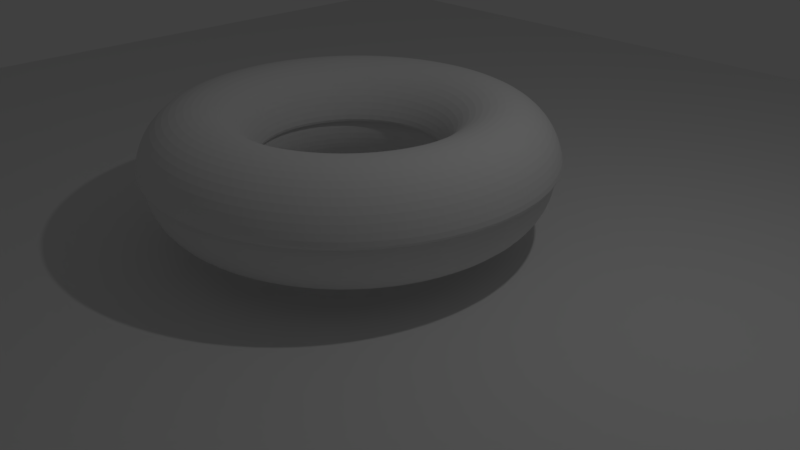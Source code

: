 # Source: Donut_and_Cupv1.blend  (saved by Blender 2.79.0; exported with 4.5.12 LTS)
import bpy
from mathutils import Matrix  # noqa: F401  (used for matrix-valued properties, if any)

bpy.ops.wm.read_factory_settings(use_empty=True)
scene = bpy.context.scene
scene.name = 'Scene'

# ---- collections
col_collection_1 = bpy.data.collections.new('Collection 1'); scene.collection.children.link(col_collection_1)

# ---- world
world_world = bpy.data.worlds.new('World'); scene.world = world_world
world_world.color = (0.05088, 0.05088, 0.05088)
world_world.use_sun_shadow = False
world_world.sun_shadow_jitter_overblur = 0.0
world_world.cycles.sampling_method = 'MANUAL'

# ---- cameras
cam_camera = bpy.data.cameras.new('Camera')
cam_camera.clip_end = 100.0
cam_camera.lens = 35.0
cam_camera.sensor_width = 32.0
cam_camera.sensor_height = 18.0
cam_camera.ortho_scale = 7.314
cam_camera.dof.focus_distance = 0.0

# ---- lights
light_lamp = bpy.data.lights.new('Lamp', 'POINT')
light_lamp.transmission_factor = 0.0
light_lamp.cutoff_distance = 30.0
light_lamp.energy = 100.0
light_lamp.shadow_buffer_clip_start = 1.001
light_lamp.shadow_soft_size = 0.1
light_lamp.shadow_maximum_resolution = 0.006
light_lamp.use_absolute_resolution = True

# ---- meshes
me_plane = bpy.data.meshes.new('Plane')
me_plane.from_pydata([(-1.0, -1.0, 0.0), (1.0, -1.0, 0.0), (-1.0, 1.0, 0.0), (1.0, 1.0, 0.0)], [], [(0, 1, 3, 2)])
me_plane.use_remesh_preserve_volume = False
me_plane.use_remesh_preserve_attributes = False
me_plane.use_mirror_vertex_groups = False
me_plane.update()
me_torus_002 = bpy.data.meshes.new('Torus.002')
me_torus_002.from_pydata([(2.48, 0.0, 0.08448), (2.392, 0.0, 0.412), (2.152, 0.0, 0.6517), (1.825, 0.0, 0.7395), (1.497, 0.0, 0.6517), (1.258, 0.0, 0.412), (1.17, 0.0, 0.08448), (2.459, 0.3237, 0.08448), (2.372, 0.3123, 0.412), (2.134, 0.281, 0.6517), (1.809, 0.2382, 0.7395), (1.485, 0.1955, 0.6517), (1.247, 0.1642, 0.412), (1.16, 0.1527, 0.08448), (2.395, 0.6419, 0.08448), (2.311, 0.6192, 0.412), (2.079, 0.5571, 0.6517), (1.763, 0.4723, 0.7395), (1.446, 0.3876, 0.6517), (1.215, 0.3255, 0.412), (1.13, 0.3028, 0.08448), (2.291, 0.9491, 0.08448), (2.21, 0.9155, 0.412), (1.989, 0.8237, 0.6517), (1.686, 0.6984, 0.7395), (1.384, 0.5731, 0.6517), (1.162, 0.4813, 0.412), (1.081, 0.4477, 0.08448), (2.148, 1.24, 0.08448), (2.072, 1.196, 0.412), (1.864, 1.076, 0.6517), (1.58, 0.9125, 0.7395), (1.297, 0.7488, 0.6517), (1.089, 0.6289, 0.412), (1.013, 0.585, 0.08448), (1.968, 1.51, 0.08448), (1.898, 1.456, 0.412), (1.708, 1.31, 0.6517), (1.448, 1.111, 0.7395), (1.188, 0.9116, 0.6517), (0.9978, 0.7657, 0.412), (0.9282, 0.7123, 0.08448), (1.754, 1.754, 0.08448), (1.692, 1.692, 0.412), (1.522, 1.522, 0.6517), (1.29, 1.29, 0.7395), (1.059, 1.059, 0.6517), (0.8894, 0.8894, 0.412), (0.8273, 0.8273, 0.08448), (1.51, 1.968, 0.08448), (1.456, 1.898, 0.412), (1.31, 1.708, 0.6517), (1.111, 1.448, 0.7395), (0.9116, 1.188, 0.6517), (0.7657, 0.9978, 0.412), (0.7123, 0.9282, 0.08448), (1.24, 2.148, 0.08448), (1.196, 2.072, 0.412), (1.076, 1.864, 0.6517), (0.9125, 1.58, 0.7395), (0.7487, 1.297, 0.6517), (0.6289, 1.089, 0.412), (0.585, 1.013, 0.08448), (0.9491, 2.291, 0.08448), (0.9155, 2.21, 0.412), (0.8237, 1.989, 0.6517), (0.6984, 1.686, 0.7395), (0.5731, 1.384, 0.6517), (0.4813, 1.162, 0.412), (0.4477, 1.081, 0.08448), (0.6419, 2.395, 0.08448), (0.6192, 2.311, 0.412), (0.5571, 2.079, 0.6517), (0.4723, 1.763, 0.7395), (0.3876, 1.446, 0.6517), (0.3255, 1.215, 0.412), (0.3028, 1.13, 0.08448), (0.3237, 2.459, 0.08448), (0.3123, 2.372, 0.412), (0.281, 2.134, 0.6517), (0.2382, 1.809, 0.7395), (0.1955, 1.485, 0.6517), (0.1642, 1.247, 0.412), (0.1527, 1.16, 0.08448), (1.872e-07, 2.48, 0.08448), (1.806e-07, 2.392, 0.412), (1.625e-07, 2.152, 0.6517), (1.378e-07, 1.825, 0.7395), (1.131e-07, 1.497, 0.6517), (9.496e-08, 1.258, 0.412), (8.833e-08, 1.17, 0.08448), (-0.3237, 2.459, 0.08448), (-0.3123, 2.372, 0.412), (-0.281, 2.134, 0.6517), (-0.2382, 1.809, 0.7395), (-0.1955, 1.485, 0.6517), (-0.1642, 1.247, 0.412), (-0.1527, 1.16, 0.08448), (-0.6419, 2.395, 0.08448), (-0.6192, 2.311, 0.412), (-0.5571, 2.079, 0.6517), (-0.4723, 1.763, 0.7395), (-0.3876, 1.446, 0.6517), (-0.3255, 1.215, 0.412), (-0.3028, 1.13, 0.08448), (-0.9491, 2.291, 0.08448), (-0.9155, 2.21, 0.412), (-0.8237, 1.989, 0.6517), (-0.6984, 1.686, 0.7395), (-0.5731, 1.384, 0.6517), (-0.4813, 1.162, 0.412), (-0.4477, 1.081, 0.08448), (-1.24, 2.148, 0.08448), (-1.196, 2.072, 0.412), (-1.076, 1.864, 0.6517), (-0.9125, 1.58, 0.7395), (-0.7487, 1.297, 0.6517), (-0.6289, 1.089, 0.412), (-0.585, 1.013, 0.08448), (-1.51, 1.968, 0.08448), (-1.456, 1.898, 0.412), (-1.31, 1.708, 0.6517), (-1.111, 1.448, 0.7395), (-0.9116, 1.188, 0.6517), (-0.7657, 0.9978, 0.412), (-0.7123, 0.9282, 0.08448), (-1.754, 1.754, 0.08448), (-1.692, 1.692, 0.412), (-1.522, 1.522, 0.6517), (-1.29, 1.29, 0.7395), (-1.059, 1.059, 0.6517), (-0.8894, 0.8894, 0.412), (-0.8273, 0.8273, 0.08448), (-1.968, 1.51, 0.08448), (-1.898, 1.456, 0.412), (-1.708, 1.31, 0.6517), (-1.448, 1.111, 0.7395), (-1.188, 0.9116, 0.6517), (-0.9978, 0.7657, 0.412), (-0.9282, 0.7123, 0.08448), (-2.148, 1.24, 0.08448), (-2.072, 1.196, 0.412), (-1.864, 1.076, 0.6517), (-1.58, 0.9125, 0.7395), (-1.297, 0.7488, 0.6517), (-1.089, 0.6289, 0.412), (-1.013, 0.585, 0.08448), (-2.291, 0.9491, 0.08448), (-2.21, 0.9155, 0.412), (-1.989, 0.8237, 0.6517), (-1.686, 0.6984, 0.7395), (-1.384, 0.5731, 0.6517), (-1.162, 0.4813, 0.412), (-1.081, 0.4477, 0.08448), (-2.395, 0.6419, 0.08448), (-2.311, 0.6192, 0.412), (-2.079, 0.5571, 0.6517), (-1.763, 0.4723, 0.7395), (-1.446, 0.3876, 0.6517), (-1.215, 0.3255, 0.412), (-1.13, 0.3028, 0.08448), (-2.459, 0.3237, 0.08448), (-2.372, 0.3123, 0.412), (-2.134, 0.281, 0.6517), (-1.809, 0.2382, 0.7395), (-1.485, 0.1955, 0.6517), (-1.247, 0.1642, 0.412), (-1.16, 0.1527, 0.08448), (-2.48, 2.168e-07, 0.08448), (-2.392, 2.091e-07, 0.412), (-2.152, 1.882e-07, 0.6517), (-1.825, 1.595e-07, 0.7395), (-1.497, 1.309e-07, 0.6517), (-1.258, 1.1e-07, 0.412), (-1.17, 1.023e-07, 0.08448), (-2.459, -0.3237, 0.08448), (-2.372, -0.3123, 0.412), (-2.134, -0.281, 0.6517), (-1.809, -0.2382, 0.7395), (-1.485, -0.1955, 0.6517), (-1.247, -0.1642, 0.412), (-1.16, -0.1527, 0.08448), (-2.395, -0.6419, 0.08448), (-2.311, -0.6192, 0.412), (-2.079, -0.5571, 0.6517), (-1.763, -0.4723, 0.7395), (-1.446, -0.3876, 0.6517), (-1.215, -0.3255, 0.412), (-1.13, -0.3028, 0.08448), (-2.291, -0.9491, 0.08448), (-2.21, -0.9155, 0.412), (-1.989, -0.8237, 0.6517), (-1.686, -0.6984, 0.7395), (-1.384, -0.5731, 0.6517), (-1.162, -0.4813, 0.412), (-1.081, -0.4477, 0.08448), (-2.148, -1.24, 0.08448), (-2.072, -1.196, 0.412), (-1.864, -1.076, 0.6517), (-1.58, -0.9125, 0.7395), (-1.297, -0.7487, 0.6517), (-1.089, -0.6289, 0.412), (-1.013, -0.585, 0.08448), (-1.968, -1.51, 0.08448), (-1.898, -1.456, 0.412), (-1.708, -1.31, 0.6517), (-1.448, -1.111, 0.7395), (-1.188, -0.9116, 0.6517), (-0.9978, -0.7657, 0.412), (-0.9282, -0.7123, 0.08448), (-1.754, -1.754, 0.08448), (-1.692, -1.692, 0.412), (-1.522, -1.522, 0.6517), (-1.29, -1.29, 0.7395), (-1.059, -1.059, 0.6517), (-0.8894, -0.8894, 0.412), (-0.8273, -0.8273, 0.08448), (-1.51, -1.968, 0.08448), (-1.456, -1.898, 0.412), (-1.31, -1.708, 0.6517), (-1.111, -1.448, 0.7395), (-0.9116, -1.188, 0.6517), (-0.7657, -0.9978, 0.412), (-0.7123, -0.9282, 0.08448), (-1.24, -2.148, 0.08448), (-1.196, -2.072, 0.412), (-1.076, -1.864, 0.6517), (-0.9125, -1.58, 0.7395), (-0.7487, -1.297, 0.6517), (-0.6289, -1.089, 0.412), (-0.585, -1.013, 0.08448), (-0.9491, -2.291, 0.08448), (-0.9155, -2.21, 0.412), (-0.8237, -1.989, 0.6517), (-0.6984, -1.686, 0.7395), (-0.5731, -1.384, 0.6517), (-0.4813, -1.162, 0.412), (-0.4477, -1.081, 0.08448), (-0.6419, -2.395, 0.08448), (-0.6192, -2.311, 0.412), (-0.5571, -2.079, 0.6517), (-0.4723, -1.763, 0.7395), (-0.3876, -1.446, 0.6517), (-0.3255, -1.215, 0.412), (-0.3028, -1.13, 0.08448), (-0.3237, -2.459, 0.08448), (-0.3123, -2.372, 0.412), (-0.281, -2.134, 0.6517), (-0.2382, -1.809, 0.7395), (-0.1955, -1.485, 0.6517), (-0.1642, -1.247, 0.412), (-0.1527, -1.16, 0.08448), (1.872e-07, -2.48, 0.08448), (1.806e-07, -2.392, 0.412), (1.625e-07, -2.152, 0.6517), (1.378e-07, -1.825, 0.7395), (1.131e-07, -1.497, 0.6517), (9.496e-08, -1.258, 0.412), (8.833e-08, -1.17, 0.08448), (0.3237, -2.459, 0.08448), (0.3123, -2.372, 0.412), (0.281, -2.134, 0.6517), (0.2382, -1.809, 0.7395), (0.1955, -1.485, 0.6517), (0.1642, -1.247, 0.412), (0.1527, -1.16, 0.08448), (0.6419, -2.395, 0.08448), (0.6192, -2.311, 0.412), (0.5571, -2.079, 0.6517), (0.4723, -1.763, 0.7395), (0.3876, -1.446, 0.6517), (0.3255, -1.215, 0.412), (0.3028, -1.13, 0.08448), (0.9491, -2.291, 0.08448), (0.9155, -2.21, 0.412), (0.8237, -1.989, 0.6517), (0.6984, -1.686, 0.7395), (0.5731, -1.384, 0.6517), (0.4813, -1.162, 0.412), (0.4477, -1.081, 0.08448), (1.24, -2.148, 0.08448), (1.196, -2.072, 0.412), (1.076, -1.864, 0.6517), (0.9125, -1.58, 0.7395), (0.7487, -1.297, 0.6517), (0.6289, -1.089, 0.412), (0.585, -1.013, 0.08448), (1.51, -1.968, 0.08448), (1.456, -1.898, 0.412), (1.31, -1.708, 0.6517), (1.111, -1.448, 0.7395), (0.9116, -1.188, 0.6517), (0.7657, -0.9978, 0.412), (0.7123, -0.9282, 0.08448), (1.754, -1.754, 0.08448), (1.692, -1.692, 0.412), (1.522, -1.522, 0.6517), (1.29, -1.29, 0.7395), (1.059, -1.059, 0.6517), (0.8894, -0.8894, 0.412), (0.8273, -0.8273, 0.08448), (1.968, -1.51, 0.08448), (1.898, -1.456, 0.412), (1.708, -1.31, 0.6517), (1.448, -1.111, 0.7395), (1.188, -0.9116, 0.6517), (0.9978, -0.7657, 0.412), (0.9282, -0.7123, 0.08448), (2.148, -1.24, 0.08448), (2.072, -1.196, 0.412), (1.864, -1.076, 0.6517), (1.58, -0.9125, 0.7395), (1.297, -0.7488, 0.6517), (1.089, -0.6289, 0.412), (1.013, -0.585, 0.08448), (2.291, -0.9491, 0.08448), (2.21, -0.9155, 0.412), (1.989, -0.8237, 0.6517), (1.686, -0.6984, 0.7395), (1.384, -0.5731, 0.6517), (1.162, -0.4813, 0.412), (1.081, -0.4477, 0.08448), (2.395, -0.6419, 0.08448), (2.311, -0.6192, 0.412), (2.079, -0.5571, 0.6517), (1.763, -0.4723, 0.7395), (1.446, -0.3876, 0.6517), (1.215, -0.3255, 0.412), (1.13, -0.3028, 0.08448), (2.459, -0.3237, 0.08448), (2.372, -0.3123, 0.412), (2.134, -0.281, 0.6517), (1.809, -0.2382, 0.7395), (1.485, -0.1955, 0.6517), (1.247, -0.1642, 0.412), (1.16, -0.1527, 0.08448)], [], [(0, 7, 8, 1), (1, 8, 9, 2), (2, 9, 10, 3), (3, 10, 11, 4), (4, 11, 12, 5), (5, 12, 13, 6), (7, 14, 15, 8), (8, 15, 16, 9), (9, 16, 17, 10), (10, 17, 18, 11), (11, 18, 19, 12), (12, 19, 20, 13), (14, 21, 22, 15), (15, 22, 23, 16), (16, 23, 24, 17), (17, 24, 25, 18), (18, 25, 26, 19), (19, 26, 27, 20), (21, 28, 29, 22), (22, 29, 30, 23), (23, 30, 31, 24), (24, 31, 32, 25), (25, 32, 33, 26), (26, 33, 34, 27), (28, 35, 36, 29), (29, 36, 37, 30), (30, 37, 38, 31), (31, 38, 39, 32), (32, 39, 40, 33), (33, 40, 41, 34), (35, 42, 43, 36), (36, 43, 44, 37), (37, 44, 45, 38), (38, 45, 46, 39), (39, 46, 47, 40), (40, 47, 48, 41), (42, 49, 50, 43), (43, 50, 51, 44), (44, 51, 52, 45), (45, 52, 53, 46), (46, 53, 54, 47), (47, 54, 55, 48), (49, 56, 57, 50), (50, 57, 58, 51), (51, 58, 59, 52), (52, 59, 60, 53), (53, 60, 61, 54), (54, 61, 62, 55), (56, 63, 64, 57), (57, 64, 65, 58), (58, 65, 66, 59), (59, 66, 67, 60), (60, 67, 68, 61), (61, 68, 69, 62), (63, 70, 71, 64), (64, 71, 72, 65), (65, 72, 73, 66), (66, 73, 74, 67), (67, 74, 75, 68), (68, 75, 76, 69), (70, 77, 78, 71), (71, 78, 79, 72), (72, 79, 80, 73), (73, 80, 81, 74), (74, 81, 82, 75), (75, 82, 83, 76), (77, 84, 85, 78), (78, 85, 86, 79), (79, 86, 87, 80), (80, 87, 88, 81), (81, 88, 89, 82), (82, 89, 90, 83), (84, 91, 92, 85), (85, 92, 93, 86), (86, 93, 94, 87), (87, 94, 95, 88), (88, 95, 96, 89), (89, 96, 97, 90), (91, 98, 99, 92), (92, 99, 100, 93), (93, 100, 101, 94), (94, 101, 102, 95), (95, 102, 103, 96), (96, 103, 104, 97), (98, 105, 106, 99), (99, 106, 107, 100), (100, 107, 108, 101), (101, 108, 109, 102), (102, 109, 110, 103), (103, 110, 111, 104), (105, 112, 113, 106), (106, 113, 114, 107), (107, 114, 115, 108), (108, 115, 116, 109), (109, 116, 117, 110), (110, 117, 118, 111), (112, 119, 120, 113), (113, 120, 121, 114), (114, 121, 122, 115), (115, 122, 123, 116), (116, 123, 124, 117), (117, 124, 125, 118), (119, 126, 127, 120), (120, 127, 128, 121), (121, 128, 129, 122), (122, 129, 130, 123), (123, 130, 131, 124), (124, 131, 132, 125), (126, 133, 134, 127), (127, 134, 135, 128), (128, 135, 136, 129), (129, 136, 137, 130), (130, 137, 138, 131), (131, 138, 139, 132), (133, 140, 141, 134), (134, 141, 142, 135), (135, 142, 143, 136), (136, 143, 144, 137), (137, 144, 145, 138), (138, 145, 146, 139), (140, 147, 148, 141), (141, 148, 149, 142), (142, 149, 150, 143), (143, 150, 151, 144), (144, 151, 152, 145), (145, 152, 153, 146), (147, 154, 155, 148), (148, 155, 156, 149), (149, 156, 157, 150), (150, 157, 158, 151), (151, 158, 159, 152), (152, 159, 160, 153), (154, 161, 162, 155), (155, 162, 163, 156), (156, 163, 164, 157), (157, 164, 165, 158), (158, 165, 166, 159), (159, 166, 167, 160), (161, 168, 169, 162), (162, 169, 170, 163), (163, 170, 171, 164), (164, 171, 172, 165), (165, 172, 173, 166), (166, 173, 174, 167), (168, 175, 176, 169), (169, 176, 177, 170), (170, 177, 178, 171), (171, 178, 179, 172), (172, 179, 180, 173), (173, 180, 181, 174), (175, 182, 183, 176), (176, 183, 184, 177), (177, 184, 185, 178), (178, 185, 186, 179), (179, 186, 187, 180), (180, 187, 188, 181), (182, 189, 190, 183), (183, 190, 191, 184), (184, 191, 192, 185), (185, 192, 193, 186), (186, 193, 194, 187), (187, 194, 195, 188), (189, 196, 197, 190), (190, 197, 198, 191), (191, 198, 199, 192), (192, 199, 200, 193), (193, 200, 201, 194), (194, 201, 202, 195), (196, 203, 204, 197), (197, 204, 205, 198), (198, 205, 206, 199), (199, 206, 207, 200), (200, 207, 208, 201), (201, 208, 209, 202), (203, 210, 211, 204), (204, 211, 212, 205), (205, 212, 213, 206), (206, 213, 214, 207), (207, 214, 215, 208), (208, 215, 216, 209), (210, 217, 218, 211), (211, 218, 219, 212), (212, 219, 220, 213), (213, 220, 221, 214), (214, 221, 222, 215), (215, 222, 223, 216), (217, 224, 225, 218), (218, 225, 226, 219), (219, 226, 227, 220), (220, 227, 228, 221), (221, 228, 229, 222), (222, 229, 230, 223), (224, 231, 232, 225), (225, 232, 233, 226), (226, 233, 234, 227), (227, 234, 235, 228), (228, 235, 236, 229), (229, 236, 237, 230), (231, 238, 239, 232), (232, 239, 240, 233), (233, 240, 241, 234), (234, 241, 242, 235), (235, 242, 243, 236), (236, 243, 244, 237), (238, 245, 246, 239), (239, 246, 247, 240), (240, 247, 248, 241), (241, 248, 249, 242), (242, 249, 250, 243), (243, 250, 251, 244), (245, 252, 253, 246), (246, 253, 254, 247), (247, 254, 255, 248), (248, 255, 256, 249), (249, 256, 257, 250), (250, 257, 258, 251), (252, 259, 260, 253), (253, 260, 261, 254), (254, 261, 262, 255), (255, 262, 263, 256), (256, 263, 264, 257), (257, 264, 265, 258), (259, 266, 267, 260), (260, 267, 268, 261), (261, 268, 269, 262), (262, 269, 270, 263), (263, 270, 271, 264), (264, 271, 272, 265), (266, 273, 274, 267), (267, 274, 275, 268), (268, 275, 276, 269), (269, 276, 277, 270), (270, 277, 278, 271), (271, 278, 279, 272), (273, 280, 281, 274), (274, 281, 282, 275), (275, 282, 283, 276), (276, 283, 284, 277), (277, 284, 285, 278), (278, 285, 286, 279), (280, 287, 288, 281), (281, 288, 289, 282), (282, 289, 290, 283), (283, 290, 291, 284), (284, 291, 292, 285), (285, 292, 293, 286), (287, 294, 295, 288), (288, 295, 296, 289), (289, 296, 297, 290), (290, 297, 298, 291), (291, 298, 299, 292), (292, 299, 300, 293), (294, 301, 302, 295), (295, 302, 303, 296), (296, 303, 304, 297), (297, 304, 305, 298), (298, 305, 306, 299), (299, 306, 307, 300), (301, 308, 309, 302), (302, 309, 310, 303), (303, 310, 311, 304), (304, 311, 312, 305), (305, 312, 313, 306), (306, 313, 314, 307), (308, 315, 316, 309), (309, 316, 317, 310), (310, 317, 318, 311), (311, 318, 319, 312), (312, 319, 320, 313), (313, 320, 321, 314), (315, 322, 323, 316), (316, 323, 324, 317), (317, 324, 325, 318), (318, 325, 326, 319), (319, 326, 327, 320), (320, 327, 328, 321), (322, 329, 330, 323), (323, 330, 331, 324), (324, 331, 332, 325), (325, 332, 333, 326), (326, 333, 334, 327), (327, 334, 335, 328), (329, 0, 1, 330), (330, 1, 2, 331), (331, 2, 3, 332), (332, 3, 4, 333), (333, 4, 5, 334), (334, 5, 6, 335)])
me_torus_002.use_remesh_preserve_volume = False
me_torus_002.use_remesh_preserve_attributes = False
me_torus_002.use_mirror_vertex_groups = False
me_torus_002.update()
me_torus = bpy.data.meshes.new('Torus')
me_torus.from_pydata([(2.48, 0.0, 0.0), (2.392, 0.0, 0.3275), (2.152, 0.0, 0.5672), (1.825, 0.0, 0.655), (1.497, 0.0, 0.5672), (1.258, 0.0, 0.3275), (1.17, 0.0, 8.021e-17), (1.258, 0.0, -0.3275), (1.497, 0.0, -0.5672), (1.825, 0.0, -0.655), (2.152, 0.0, -0.5672), (2.392, 0.0, -0.3275), (2.459, 0.3237, 0.0), (2.372, 0.3123, 0.3275), (2.134, 0.281, 0.5672), (1.809, 0.2382, 0.655), (1.485, 0.1955, 0.5672), (1.247, 0.1642, 0.3275), (1.16, 0.1527, 8.021e-17), (1.247, 0.1642, -0.3275), (1.485, 0.1955, -0.5672), (1.809, 0.2382, -0.655), (2.134, 0.281, -0.5672), (2.372, 0.3123, -0.3275), (2.395, 0.6419, 0.0), (2.311, 0.6192, 0.3275), (2.079, 0.5571, 0.5672), (1.763, 0.4723, 0.655), (1.446, 0.3876, 0.5672), (1.215, 0.3255, 0.3275), (1.13, 0.3028, 8.021e-17), (1.215, 0.3255, -0.3275), (1.446, 0.3876, -0.5672), (1.763, 0.4723, -0.655), (2.079, 0.5571, -0.5672), (2.311, 0.6192, -0.3275), (2.291, 0.9491, 0.0), (2.21, 0.9155, 0.3275), (1.989, 0.8237, 0.5672), (1.686, 0.6984, 0.655), (1.384, 0.5731, 0.5672), (1.162, 0.4813, 0.3275), (1.081, 0.4477, 8.021e-17), (1.162, 0.4813, -0.3275), (1.384, 0.5731, -0.5672), (1.686, 0.6984, -0.655), (1.989, 0.8237, -0.5672), (2.21, 0.9155, -0.3275), (2.148, 1.24, 0.0), (2.072, 1.196, 0.3275), (1.864, 1.076, 0.5672), (1.58, 0.9125, 0.655), (1.297, 0.7488, 0.5672), (1.089, 0.6289, 0.3275), (1.013, 0.585, 8.021e-17), (1.089, 0.6289, -0.3275), (1.297, 0.7488, -0.5672), (1.58, 0.9125, -0.655), (1.864, 1.076, -0.5672), (2.072, 1.196, -0.3275), (1.968, 1.51, 0.0), (1.898, 1.456, 0.3275), (1.708, 1.31, 0.5672), (1.448, 1.111, 0.655), (1.188, 0.9116, 0.5672), (0.9978, 0.7657, 0.3275), (0.9282, 0.7123, 8.021e-17), (0.9978, 0.7657, -0.3275), (1.188, 0.9116, -0.5672), (1.448, 1.111, -0.655), (1.708, 1.31, -0.5672), (1.898, 1.456, -0.3275), (1.754, 1.754, 0.0), (1.692, 1.692, 0.3275), (1.522, 1.522, 0.5672), (1.29, 1.29, 0.655), (1.059, 1.059, 0.5672), (0.8894, 0.8894, 0.3275), (0.8273, 0.8273, 8.021e-17), (0.8894, 0.8894, -0.3275), (1.059, 1.059, -0.5672), (1.29, 1.29, -0.655), (1.522, 1.522, -0.5672), (1.692, 1.692, -0.3275), (1.51, 1.968, 0.0), (1.456, 1.898, 0.3275), (1.31, 1.708, 0.5672), (1.111, 1.448, 0.655), (0.9116, 1.188, 0.5672), (0.7657, 0.9978, 0.3275), (0.7123, 0.9282, 8.021e-17), (0.7657, 0.9978, -0.3275), (0.9116, 1.188, -0.5672), (1.111, 1.448, -0.655), (1.31, 1.708, -0.5672), (1.456, 1.898, -0.3275), (1.24, 2.148, 0.0), (1.196, 2.072, 0.3275), (1.076, 1.864, 0.5672), (0.9125, 1.58, 0.655), (0.7487, 1.297, 0.5672), (0.6289, 1.089, 0.3275), (0.585, 1.013, 8.021e-17), (0.6289, 1.089, -0.3275), (0.7487, 1.297, -0.5672), (0.9125, 1.58, -0.655), (1.076, 1.864, -0.5672), (1.196, 2.072, -0.3275), (0.9491, 2.291, 0.0), (0.9155, 2.21, 0.3275), (0.8237, 1.989, 0.5672), (0.6984, 1.686, 0.655), (0.5731, 1.384, 0.5672), (0.4813, 1.162, 0.3275), (0.4477, 1.081, 8.021e-17), (0.4813, 1.162, -0.3275), (0.5731, 1.384, -0.5672), (0.6984, 1.686, -0.655), (0.8237, 1.989, -0.5672), (0.9155, 2.21, -0.3275), (0.6419, 2.395, 0.0), (0.6192, 2.311, 0.3275), (0.5571, 2.079, 0.5672), (0.4723, 1.763, 0.655), (0.3876, 1.446, 0.5672), (0.3255, 1.215, 0.3275), (0.3028, 1.13, 8.021e-17), (0.3255, 1.215, -0.3275), (0.3876, 1.446, -0.5672), (0.4723, 1.763, -0.655), (0.5571, 2.079, -0.5672), (0.6192, 2.311, -0.3275), (0.3237, 2.459, 0.0), (0.3123, 2.372, 0.3275), (0.281, 2.134, 0.5672), (0.2382, 1.809, 0.655), (0.1955, 1.485, 0.5672), (0.1642, 1.247, 0.3275), (0.1527, 1.16, 8.021e-17), (0.1642, 1.247, -0.3275), (0.1955, 1.485, -0.5672), (0.2382, 1.809, -0.655), (0.281, 2.134, -0.5672), (0.3123, 2.372, -0.3275), (1.872e-07, 2.48, 0.0), (1.806e-07, 2.392, 0.3275), (1.625e-07, 2.152, 0.5672), (1.378e-07, 1.825, 0.655), (1.131e-07, 1.497, 0.5672), (9.496e-08, 1.258, 0.3275), (8.833e-08, 1.17, 8.021e-17), (9.496e-08, 1.258, -0.3275), (1.131e-07, 1.497, -0.5672), (1.378e-07, 1.825, -0.655), (1.625e-07, 2.152, -0.5672), (1.806e-07, 2.392, -0.3275), (-0.3237, 2.459, 0.0), (-0.3123, 2.372, 0.3275), (-0.281, 2.134, 0.5672), (-0.2382, 1.809, 0.655), (-0.1955, 1.485, 0.5672), (-0.1642, 1.247, 0.3275), (-0.1527, 1.16, 8.021e-17), (-0.1642, 1.247, -0.3275), (-0.1955, 1.485, -0.5672), (-0.2382, 1.809, -0.655), (-0.281, 2.134, -0.5672), (-0.3123, 2.372, -0.3275), (-0.6419, 2.395, 0.0), (-0.6192, 2.311, 0.3275), (-0.5571, 2.079, 0.5672), (-0.4723, 1.763, 0.655), (-0.3876, 1.446, 0.5672), (-0.3255, 1.215, 0.3275), (-0.3028, 1.13, 8.021e-17), (-0.3255, 1.215, -0.3275), (-0.3876, 1.446, -0.5672), (-0.4723, 1.763, -0.655), (-0.5571, 2.079, -0.5672), (-0.6192, 2.311, -0.3275), (-0.9491, 2.291, 0.0), (-0.9155, 2.21, 0.3275), (-0.8237, 1.989, 0.5672), (-0.6984, 1.686, 0.655), (-0.5731, 1.384, 0.5672), (-0.4813, 1.162, 0.3275), (-0.4477, 1.081, 8.021e-17), (-0.4813, 1.162, -0.3275), (-0.5731, 1.384, -0.5672), (-0.6984, 1.686, -0.655), (-0.8237, 1.989, -0.5672), (-0.9155, 2.21, -0.3275), (-1.24, 2.148, 0.0), (-1.196, 2.072, 0.3275), (-1.076, 1.864, 0.5672), (-0.9125, 1.58, 0.655), (-0.7487, 1.297, 0.5672), (-0.6289, 1.089, 0.3275), (-0.585, 1.013, 8.021e-17), (-0.6289, 1.089, -0.3275), (-0.7487, 1.297, -0.5672), (-0.9125, 1.58, -0.655), (-1.076, 1.864, -0.5672), (-1.196, 2.072, -0.3275), (-1.51, 1.968, 0.0), (-1.456, 1.898, 0.3275), (-1.31, 1.708, 0.5672), (-1.111, 1.448, 0.655), (-0.9116, 1.188, 0.5672), (-0.7657, 0.9978, 0.3275), (-0.7123, 0.9282, 8.021e-17), (-0.7657, 0.9978, -0.3275), (-0.9116, 1.188, -0.5672), (-1.111, 1.448, -0.655), (-1.31, 1.708, -0.5672), (-1.456, 1.898, -0.3275), (-1.754, 1.754, 0.0), (-1.692, 1.692, 0.3275), (-1.522, 1.522, 0.5672), (-1.29, 1.29, 0.655), (-1.059, 1.059, 0.5672), (-0.8894, 0.8894, 0.3275), (-0.8273, 0.8273, 8.021e-17), (-0.8894, 0.8894, -0.3275), (-1.059, 1.059, -0.5672), (-1.29, 1.29, -0.655), (-1.522, 1.522, -0.5672), (-1.692, 1.692, -0.3275), (-1.968, 1.51, 0.0), (-1.898, 1.456, 0.3275), (-1.708, 1.31, 0.5672), (-1.448, 1.111, 0.655), (-1.188, 0.9116, 0.5672), (-0.9978, 0.7657, 0.3275), (-0.9282, 0.7123, 8.021e-17), (-0.9978, 0.7657, -0.3275), (-1.188, 0.9116, -0.5672), (-1.448, 1.111, -0.655), (-1.708, 1.31, -0.5672), (-1.898, 1.456, -0.3275), (-2.148, 1.24, 0.0), (-2.072, 1.196, 0.3275), (-1.864, 1.076, 0.5672), (-1.58, 0.9125, 0.655), (-1.297, 0.7488, 0.5672), (-1.089, 0.6289, 0.3275), (-1.013, 0.585, 8.021e-17), (-1.089, 0.6289, -0.3275), (-1.297, 0.7488, -0.5672), (-1.58, 0.9125, -0.655), (-1.864, 1.076, -0.5672), (-2.072, 1.196, -0.3275), (-2.291, 0.9491, 0.0), (-2.21, 0.9155, 0.3275), (-1.989, 0.8237, 0.5672), (-1.686, 0.6984, 0.655), (-1.384, 0.5731, 0.5672), (-1.162, 0.4813, 0.3275), (-1.081, 0.4477, 8.021e-17), (-1.162, 0.4813, -0.3275), (-1.384, 0.5731, -0.5672), (-1.686, 0.6984, -0.655), (-1.989, 0.8237, -0.5672), (-2.21, 0.9155, -0.3275), (-2.395, 0.6419, 0.0), (-2.311, 0.6192, 0.3275), (-2.079, 0.5571, 0.5672), (-1.763, 0.4723, 0.655), (-1.446, 0.3876, 0.5672), (-1.215, 0.3255, 0.3275), (-1.13, 0.3028, 8.021e-17), (-1.215, 0.3255, -0.3275), (-1.446, 0.3876, -0.5672), (-1.763, 0.4723, -0.655), (-2.079, 0.5571, -0.5672), (-2.311, 0.6192, -0.3275), (-2.459, 0.3237, 0.0), (-2.372, 0.3123, 0.3275), (-2.134, 0.281, 0.5672), (-1.809, 0.2382, 0.655), (-1.485, 0.1955, 0.5672), (-1.247, 0.1642, 0.3275), (-1.16, 0.1527, 8.021e-17), (-1.247, 0.1642, -0.3275), (-1.485, 0.1955, -0.5672), (-1.809, 0.2382, -0.655), (-2.134, 0.281, -0.5672), (-2.372, 0.3123, -0.3275), (-2.48, 2.168e-07, 0.0), (-2.392, 2.091e-07, 0.3275), (-2.152, 1.882e-07, 0.5672), (-1.825, 1.595e-07, 0.655), (-1.497, 1.309e-07, 0.5672), (-1.258, 1.1e-07, 0.3275), (-1.17, 1.023e-07, 8.021e-17), (-1.258, 1.1e-07, -0.3275), (-1.497, 1.309e-07, -0.5672), (-1.825, 1.595e-07, -0.655), (-2.152, 1.882e-07, -0.5672), (-2.392, 2.091e-07, -0.3275), (-2.459, -0.3237, 0.0), (-2.372, -0.3123, 0.3275), (-2.134, -0.281, 0.5672), (-1.809, -0.2382, 0.655), (-1.485, -0.1955, 0.5672), (-1.247, -0.1642, 0.3275), (-1.16, -0.1527, 8.021e-17), (-1.247, -0.1642, -0.3275), (-1.485, -0.1955, -0.5672), (-1.809, -0.2382, -0.655), (-2.134, -0.281, -0.5672), (-2.372, -0.3123, -0.3275), (-2.395, -0.6419, 0.0), (-2.311, -0.6192, 0.3275), (-2.079, -0.5571, 0.5672), (-1.763, -0.4723, 0.655), (-1.446, -0.3876, 0.5672), (-1.215, -0.3255, 0.3275), (-1.13, -0.3028, 8.021e-17), (-1.215, -0.3255, -0.3275), (-1.446, -0.3876, -0.5672), (-1.763, -0.4723, -0.655), (-2.079, -0.5571, -0.5672), (-2.311, -0.6192, -0.3275), (-2.291, -0.9491, 0.0), (-2.21, -0.9155, 0.3275), (-1.989, -0.8237, 0.5672), (-1.686, -0.6984, 0.655), (-1.384, -0.5731, 0.5672), (-1.162, -0.4813, 0.3275), (-1.081, -0.4477, 8.021e-17), (-1.162, -0.4813, -0.3275), (-1.384, -0.5731, -0.5672), (-1.686, -0.6984, -0.655), (-1.989, -0.8237, -0.5672), (-2.21, -0.9155, -0.3275), (-2.148, -1.24, 0.0), (-2.072, -1.196, 0.3275), (-1.864, -1.076, 0.5672), (-1.58, -0.9125, 0.655), (-1.297, -0.7487, 0.5672), (-1.089, -0.6289, 0.3275), (-1.013, -0.585, 8.021e-17), (-1.089, -0.6289, -0.3275), (-1.297, -0.7487, -0.5672), (-1.58, -0.9125, -0.655), (-1.864, -1.076, -0.5672), (-2.072, -1.196, -0.3275), (-1.968, -1.51, 0.0), (-1.898, -1.456, 0.3275), (-1.708, -1.31, 0.5672), (-1.448, -1.111, 0.655), (-1.188, -0.9116, 0.5672), (-0.9978, -0.7657, 0.3275), (-0.9282, -0.7123, 8.021e-17), (-0.9978, -0.7657, -0.3275), (-1.188, -0.9116, -0.5672), (-1.448, -1.111, -0.655), (-1.708, -1.31, -0.5672), (-1.898, -1.456, -0.3275), (-1.754, -1.754, 0.0), (-1.692, -1.692, 0.3275), (-1.522, -1.522, 0.5672), (-1.29, -1.29, 0.655), (-1.059, -1.059, 0.5672), (-0.8894, -0.8894, 0.3275), (-0.8273, -0.8273, 8.021e-17), (-0.8894, -0.8894, -0.3275), (-1.059, -1.059, -0.5672), (-1.29, -1.29, -0.655), (-1.522, -1.522, -0.5672), (-1.692, -1.692, -0.3275), (-1.51, -1.968, 0.0), (-1.456, -1.898, 0.3275), (-1.31, -1.708, 0.5672), (-1.111, -1.448, 0.655), (-0.9116, -1.188, 0.5672), (-0.7657, -0.9978, 0.3275), (-0.7123, -0.9282, 8.021e-17), (-0.7657, -0.9978, -0.3275), (-0.9116, -1.188, -0.5672), (-1.111, -1.448, -0.655), (-1.31, -1.708, -0.5672), (-1.456, -1.898, -0.3275), (-1.24, -2.148, 0.0), (-1.196, -2.072, 0.3275), (-1.076, -1.864, 0.5672), (-0.9125, -1.58, 0.655), (-0.7487, -1.297, 0.5672), (-0.6289, -1.089, 0.3275), (-0.585, -1.013, 8.021e-17), (-0.6289, -1.089, -0.3275), (-0.7487, -1.297, -0.5672), (-0.9125, -1.58, -0.655), (-1.076, -1.864, -0.5672), (-1.196, -2.072, -0.3275), (-0.9491, -2.291, 0.0), (-0.9155, -2.21, 0.3275), (-0.8237, -1.989, 0.5672), (-0.6984, -1.686, 0.655), (-0.5731, -1.384, 0.5672), (-0.4813, -1.162, 0.3275), (-0.4477, -1.081, 8.021e-17), (-0.4813, -1.162, -0.3275), (-0.5731, -1.384, -0.5672), (-0.6984, -1.686, -0.655), (-0.8237, -1.989, -0.5672), (-0.9155, -2.21, -0.3275), (-0.6419, -2.395, 0.0), (-0.6192, -2.311, 0.3275), (-0.5571, -2.079, 0.5672), (-0.4723, -1.763, 0.655), (-0.3876, -1.446, 0.5672), (-0.3255, -1.215, 0.3275), (-0.3028, -1.13, 8.021e-17), (-0.3255, -1.215, -0.3275), (-0.3876, -1.446, -0.5672), (-0.4723, -1.763, -0.655), (-0.5571, -2.079, -0.5672), (-0.6192, -2.311, -0.3275), (-0.3237, -2.459, 0.0), (-0.3123, -2.372, 0.3275), (-0.281, -2.134, 0.5672), (-0.2382, -1.809, 0.655), (-0.1955, -1.485, 0.5672), (-0.1642, -1.247, 0.3275), (-0.1527, -1.16, 8.021e-17), (-0.1642, -1.247, -0.3275), (-0.1955, -1.485, -0.5672), (-0.2382, -1.809, -0.655), (-0.281, -2.134, -0.5672), (-0.3123, -2.372, -0.3275), (1.872e-07, -2.48, 0.0), (1.806e-07, -2.392, 0.3275), (1.625e-07, -2.152, 0.5672), (1.378e-07, -1.825, 0.655), (1.131e-07, -1.497, 0.5672), (9.496e-08, -1.258, 0.3275), (8.833e-08, -1.17, 8.021e-17), (9.496e-08, -1.258, -0.3275), (1.131e-07, -1.497, -0.5672), (1.378e-07, -1.825, -0.655), (1.625e-07, -2.152, -0.5672), (1.806e-07, -2.392, -0.3275), (0.3237, -2.459, 0.0), (0.3123, -2.372, 0.3275), (0.281, -2.134, 0.5672), (0.2382, -1.809, 0.655), (0.1955, -1.485, 0.5672), (0.1642, -1.247, 0.3275), (0.1527, -1.16, 8.021e-17), (0.1642, -1.247, -0.3275), (0.1955, -1.485, -0.5672), (0.2382, -1.809, -0.655), (0.281, -2.134, -0.5672), (0.3123, -2.372, -0.3275), (0.6419, -2.395, 0.0), (0.6192, -2.311, 0.3275), (0.5571, -2.079, 0.5672), (0.4723, -1.763, 0.655), (0.3876, -1.446, 0.5672), (0.3255, -1.215, 0.3275), (0.3028, -1.13, 8.021e-17), (0.3255, -1.215, -0.3275), (0.3876, -1.446, -0.5672), (0.4723, -1.763, -0.655), (0.5571, -2.079, -0.5672), (0.6192, -2.311, -0.3275), (0.9491, -2.291, 0.0), (0.9155, -2.21, 0.3275), (0.8237, -1.989, 0.5672), (0.6984, -1.686, 0.655), (0.5731, -1.384, 0.5672), (0.4813, -1.162, 0.3275), (0.4477, -1.081, 8.021e-17), (0.4813, -1.162, -0.3275), (0.5731, -1.384, -0.5672), (0.6984, -1.686, -0.655), (0.8237, -1.989, -0.5672), (0.9155, -2.21, -0.3275), (1.24, -2.148, 0.0), (1.196, -2.072, 0.3275), (1.076, -1.864, 0.5672), (0.9125, -1.58, 0.655), (0.7487, -1.297, 0.5672), (0.6289, -1.089, 0.3275), (0.585, -1.013, 8.021e-17), (0.6289, -1.089, -0.3275), (0.7487, -1.297, -0.5672), (0.9125, -1.58, -0.655), (1.076, -1.864, -0.5672), (1.196, -2.072, -0.3275), (1.51, -1.968, 0.0), (1.456, -1.898, 0.3275), (1.31, -1.708, 0.5672), (1.111, -1.448, 0.655), (0.9116, -1.188, 0.5672), (0.7657, -0.9978, 0.3275), (0.7123, -0.9282, 8.021e-17), (0.7657, -0.9978, -0.3275), (0.9116, -1.188, -0.5672), (1.111, -1.448, -0.655), (1.31, -1.708, -0.5672), (1.456, -1.898, -0.3275), (1.754, -1.754, 0.0), (1.692, -1.692, 0.3275), (1.522, -1.522, 0.5672), (1.29, -1.29, 0.655), (1.059, -1.059, 0.5672), (0.8894, -0.8894, 0.3275), (0.8273, -0.8273, 8.021e-17), (0.8894, -0.8894, -0.3275), (1.059, -1.059, -0.5672), (1.29, -1.29, -0.655), (1.522, -1.522, -0.5672), (1.692, -1.692, -0.3275), (1.968, -1.51, 0.0), (1.898, -1.456, 0.3275), (1.708, -1.31, 0.5672), (1.448, -1.111, 0.655), (1.188, -0.9116, 0.5672), (0.9978, -0.7657, 0.3275), (0.9282, -0.7123, 8.021e-17), (0.9978, -0.7657, -0.3275), (1.188, -0.9116, -0.5672), (1.448, -1.111, -0.655), (1.708, -1.31, -0.5672), (1.898, -1.456, -0.3275), (2.148, -1.24, 0.0), (2.072, -1.196, 0.3275), (1.864, -1.076, 0.5672), (1.58, -0.9125, 0.655), (1.297, -0.7488, 0.5672), (1.089, -0.6289, 0.3275), (1.013, -0.585, 8.021e-17), (1.089, -0.6289, -0.3275), (1.297, -0.7488, -0.5672), (1.58, -0.9125, -0.655), (1.864, -1.076, -0.5672), (2.072, -1.196, -0.3275), (2.291, -0.9491, 0.0), (2.21, -0.9155, 0.3275), (1.989, -0.8237, 0.5672), (1.686, -0.6984, 0.655), (1.384, -0.5731, 0.5672), (1.162, -0.4813, 0.3275), (1.081, -0.4477, 8.021e-17), (1.162, -0.4813, -0.3275), (1.384, -0.5731, -0.5672), (1.686, -0.6984, -0.655), (1.989, -0.8237, -0.5672), (2.21, -0.9155, -0.3275), (2.395, -0.6419, 0.0), (2.311, -0.6192, 0.3275), (2.079, -0.5571, 0.5672), (1.763, -0.4723, 0.655), (1.446, -0.3876, 0.5672), (1.215, -0.3255, 0.3275), (1.13, -0.3028, 8.021e-17), (1.215, -0.3255, -0.3275), (1.446, -0.3876, -0.5672), (1.763, -0.4723, -0.655), (2.079, -0.5571, -0.5672), (2.311, -0.6192, -0.3275), (2.459, -0.3237, 0.0), (2.372, -0.3123, 0.3275), (2.134, -0.281, 0.5672), (1.809, -0.2382, 0.655), (1.485, -0.1955, 0.5672), (1.247, -0.1642, 0.3275), (1.16, -0.1527, 8.021e-17), (1.247, -0.1642, -0.3275), (1.485, -0.1955, -0.5672), (1.809, -0.2382, -0.655), (2.134, -0.281, -0.5672), (2.372, -0.3123, -0.3275)], [], [(0, 12, 13, 1), (1, 13, 14, 2), (2, 14, 15, 3), (3, 15, 16, 4), (4, 16, 17, 5), (5, 17, 18, 6), (6, 18, 19, 7), (7, 19, 20, 8), (8, 20, 21, 9), (9, 21, 22, 10), (10, 22, 23, 11), (11, 23, 12, 0), (12, 24, 25, 13), (13, 25, 26, 14), (14, 26, 27, 15), (15, 27, 28, 16), (16, 28, 29, 17), (17, 29, 30, 18), (18, 30, 31, 19), (19, 31, 32, 20), (20, 32, 33, 21), (21, 33, 34, 22), (22, 34, 35, 23), (23, 35, 24, 12), (24, 36, 37, 25), (25, 37, 38, 26), (26, 38, 39, 27), (27, 39, 40, 28), (28, 40, 41, 29), (29, 41, 42, 30), (30, 42, 43, 31), (31, 43, 44, 32), (32, 44, 45, 33), (33, 45, 46, 34), (34, 46, 47, 35), (35, 47, 36, 24), (36, 48, 49, 37), (37, 49, 50, 38), (38, 50, 51, 39), (39, 51, 52, 40), (40, 52, 53, 41), (41, 53, 54, 42), (42, 54, 55, 43), (43, 55, 56, 44), (44, 56, 57, 45), (45, 57, 58, 46), (46, 58, 59, 47), (47, 59, 48, 36), (48, 60, 61, 49), (49, 61, 62, 50), (50, 62, 63, 51), (51, 63, 64, 52), (52, 64, 65, 53), (53, 65, 66, 54), (54, 66, 67, 55), (55, 67, 68, 56), (56, 68, 69, 57), (57, 69, 70, 58), (58, 70, 71, 59), (59, 71, 60, 48), (60, 72, 73, 61), (61, 73, 74, 62), (62, 74, 75, 63), (63, 75, 76, 64), (64, 76, 77, 65), (65, 77, 78, 66), (66, 78, 79, 67), (67, 79, 80, 68), (68, 80, 81, 69), (69, 81, 82, 70), (70, 82, 83, 71), (71, 83, 72, 60), (72, 84, 85, 73), (73, 85, 86, 74), (74, 86, 87, 75), (75, 87, 88, 76), (76, 88, 89, 77), (77, 89, 90, 78), (78, 90, 91, 79), (79, 91, 92, 80), (80, 92, 93, 81), (81, 93, 94, 82), (82, 94, 95, 83), (83, 95, 84, 72), (84, 96, 97, 85), (85, 97, 98, 86), (86, 98, 99, 87), (87, 99, 100, 88), (88, 100, 101, 89), (89, 101, 102, 90), (90, 102, 103, 91), (91, 103, 104, 92), (92, 104, 105, 93), (93, 105, 106, 94), (94, 106, 107, 95), (95, 107, 96, 84), (96, 108, 109, 97), (97, 109, 110, 98), (98, 110, 111, 99), (99, 111, 112, 100), (100, 112, 113, 101), (101, 113, 114, 102), (102, 114, 115, 103), (103, 115, 116, 104), (104, 116, 117, 105), (105, 117, 118, 106), (106, 118, 119, 107), (107, 119, 108, 96), (108, 120, 121, 109), (109, 121, 122, 110), (110, 122, 123, 111), (111, 123, 124, 112), (112, 124, 125, 113), (113, 125, 126, 114), (114, 126, 127, 115), (115, 127, 128, 116), (116, 128, 129, 117), (117, 129, 130, 118), (118, 130, 131, 119), (119, 131, 120, 108), (120, 132, 133, 121), (121, 133, 134, 122), (122, 134, 135, 123), (123, 135, 136, 124), (124, 136, 137, 125), (125, 137, 138, 126), (126, 138, 139, 127), (127, 139, 140, 128), (128, 140, 141, 129), (129, 141, 142, 130), (130, 142, 143, 131), (131, 143, 132, 120), (132, 144, 145, 133), (133, 145, 146, 134), (134, 146, 147, 135), (135, 147, 148, 136), (136, 148, 149, 137), (137, 149, 150, 138), (138, 150, 151, 139), (139, 151, 152, 140), (140, 152, 153, 141), (141, 153, 154, 142), (142, 154, 155, 143), (143, 155, 144, 132), (144, 156, 157, 145), (145, 157, 158, 146), (146, 158, 159, 147), (147, 159, 160, 148), (148, 160, 161, 149), (149, 161, 162, 150), (150, 162, 163, 151), (151, 163, 164, 152), (152, 164, 165, 153), (153, 165, 166, 154), (154, 166, 167, 155), (155, 167, 156, 144), (156, 168, 169, 157), (157, 169, 170, 158), (158, 170, 171, 159), (159, 171, 172, 160), (160, 172, 173, 161), (161, 173, 174, 162), (162, 174, 175, 163), (163, 175, 176, 164), (164, 176, 177, 165), (165, 177, 178, 166), (166, 178, 179, 167), (167, 179, 168, 156), (168, 180, 181, 169), (169, 181, 182, 170), (170, 182, 183, 171), (171, 183, 184, 172), (172, 184, 185, 173), (173, 185, 186, 174), (174, 186, 187, 175), (175, 187, 188, 176), (176, 188, 189, 177), (177, 189, 190, 178), (178, 190, 191, 179), (179, 191, 180, 168), (180, 192, 193, 181), (181, 193, 194, 182), (182, 194, 195, 183), (183, 195, 196, 184), (184, 196, 197, 185), (185, 197, 198, 186), (186, 198, 199, 187), (187, 199, 200, 188), (188, 200, 201, 189), (189, 201, 202, 190), (190, 202, 203, 191), (191, 203, 192, 180), (192, 204, 205, 193), (193, 205, 206, 194), (194, 206, 207, 195), (195, 207, 208, 196), (196, 208, 209, 197), (197, 209, 210, 198), (198, 210, 211, 199), (199, 211, 212, 200), (200, 212, 213, 201), (201, 213, 214, 202), (202, 214, 215, 203), (203, 215, 204, 192), (204, 216, 217, 205), (205, 217, 218, 206), (206, 218, 219, 207), (207, 219, 220, 208), (208, 220, 221, 209), (209, 221, 222, 210), (210, 222, 223, 211), (211, 223, 224, 212), (212, 224, 225, 213), (213, 225, 226, 214), (214, 226, 227, 215), (215, 227, 216, 204), (216, 228, 229, 217), (217, 229, 230, 218), (218, 230, 231, 219), (219, 231, 232, 220), (220, 232, 233, 221), (221, 233, 234, 222), (222, 234, 235, 223), (223, 235, 236, 224), (224, 236, 237, 225), (225, 237, 238, 226), (226, 238, 239, 227), (227, 239, 228, 216), (228, 240, 241, 229), (229, 241, 242, 230), (230, 242, 243, 231), (231, 243, 244, 232), (232, 244, 245, 233), (233, 245, 246, 234), (234, 246, 247, 235), (235, 247, 248, 236), (236, 248, 249, 237), (237, 249, 250, 238), (238, 250, 251, 239), (239, 251, 240, 228), (240, 252, 253, 241), (241, 253, 254, 242), (242, 254, 255, 243), (243, 255, 256, 244), (244, 256, 257, 245), (245, 257, 258, 246), (246, 258, 259, 247), (247, 259, 260, 248), (248, 260, 261, 249), (249, 261, 262, 250), (250, 262, 263, 251), (251, 263, 252, 240), (252, 264, 265, 253), (253, 265, 266, 254), (254, 266, 267, 255), (255, 267, 268, 256), (256, 268, 269, 257), (257, 269, 270, 258), (258, 270, 271, 259), (259, 271, 272, 260), (260, 272, 273, 261), (261, 273, 274, 262), (262, 274, 275, 263), (263, 275, 264, 252), (264, 276, 277, 265), (265, 277, 278, 266), (266, 278, 279, 267), (267, 279, 280, 268), (268, 280, 281, 269), (269, 281, 282, 270), (270, 282, 283, 271), (271, 283, 284, 272), (272, 284, 285, 273), (273, 285, 286, 274), (274, 286, 287, 275), (275, 287, 276, 264), (276, 288, 289, 277), (277, 289, 290, 278), (278, 290, 291, 279), (279, 291, 292, 280), (280, 292, 293, 281), (281, 293, 294, 282), (282, 294, 295, 283), (283, 295, 296, 284), (284, 296, 297, 285), (285, 297, 298, 286), (286, 298, 299, 287), (287, 299, 288, 276), (288, 300, 301, 289), (289, 301, 302, 290), (290, 302, 303, 291), (291, 303, 304, 292), (292, 304, 305, 293), (293, 305, 306, 294), (294, 306, 307, 295), (295, 307, 308, 296), (296, 308, 309, 297), (297, 309, 310, 298), (298, 310, 311, 299), (299, 311, 300, 288), (300, 312, 313, 301), (301, 313, 314, 302), (302, 314, 315, 303), (303, 315, 316, 304), (304, 316, 317, 305), (305, 317, 318, 306), (306, 318, 319, 307), (307, 319, 320, 308), (308, 320, 321, 309), (309, 321, 322, 310), (310, 322, 323, 311), (311, 323, 312, 300), (312, 324, 325, 313), (313, 325, 326, 314), (314, 326, 327, 315), (315, 327, 328, 316), (316, 328, 329, 317), (317, 329, 330, 318), (318, 330, 331, 319), (319, 331, 332, 320), (320, 332, 333, 321), (321, 333, 334, 322), (322, 334, 335, 323), (323, 335, 324, 312), (324, 336, 337, 325), (325, 337, 338, 326), (326, 338, 339, 327), (327, 339, 340, 328), (328, 340, 341, 329), (329, 341, 342, 330), (330, 342, 343, 331), (331, 343, 344, 332), (332, 344, 345, 333), (333, 345, 346, 334), (334, 346, 347, 335), (335, 347, 336, 324), (336, 348, 349, 337), (337, 349, 350, 338), (338, 350, 351, 339), (339, 351, 352, 340), (340, 352, 353, 341), (341, 353, 354, 342), (342, 354, 355, 343), (343, 355, 356, 344), (344, 356, 357, 345), (345, 357, 358, 346), (346, 358, 359, 347), (347, 359, 348, 336), (348, 360, 361, 349), (349, 361, 362, 350), (350, 362, 363, 351), (351, 363, 364, 352), (352, 364, 365, 353), (353, 365, 366, 354), (354, 366, 367, 355), (355, 367, 368, 356), (356, 368, 369, 357), (357, 369, 370, 358), (358, 370, 371, 359), (359, 371, 360, 348), (360, 372, 373, 361), (361, 373, 374, 362), (362, 374, 375, 363), (363, 375, 376, 364), (364, 376, 377, 365), (365, 377, 378, 366), (366, 378, 379, 367), (367, 379, 380, 368), (368, 380, 381, 369), (369, 381, 382, 370), (370, 382, 383, 371), (371, 383, 372, 360), (372, 384, 385, 373), (373, 385, 386, 374), (374, 386, 387, 375), (375, 387, 388, 376), (376, 388, 389, 377), (377, 389, 390, 378), (378, 390, 391, 379), (379, 391, 392, 380), (380, 392, 393, 381), (381, 393, 394, 382), (382, 394, 395, 383), (383, 395, 384, 372), (384, 396, 397, 385), (385, 397, 398, 386), (386, 398, 399, 387), (387, 399, 400, 388), (388, 400, 401, 389), (389, 401, 402, 390), (390, 402, 403, 391), (391, 403, 404, 392), (392, 404, 405, 393), (393, 405, 406, 394), (394, 406, 407, 395), (395, 407, 396, 384), (396, 408, 409, 397), (397, 409, 410, 398), (398, 410, 411, 399), (399, 411, 412, 400), (400, 412, 413, 401), (401, 413, 414, 402), (402, 414, 415, 403), (403, 415, 416, 404), (404, 416, 417, 405), (405, 417, 418, 406), (406, 418, 419, 407), (407, 419, 408, 396), (408, 420, 421, 409), (409, 421, 422, 410), (410, 422, 423, 411), (411, 423, 424, 412), (412, 424, 425, 413), (413, 425, 426, 414), (414, 426, 427, 415), (415, 427, 428, 416), (416, 428, 429, 417), (417, 429, 430, 418), (418, 430, 431, 419), (419, 431, 420, 408), (420, 432, 433, 421), (421, 433, 434, 422), (422, 434, 435, 423), (423, 435, 436, 424), (424, 436, 437, 425), (425, 437, 438, 426), (426, 438, 439, 427), (427, 439, 440, 428), (428, 440, 441, 429), (429, 441, 442, 430), (430, 442, 443, 431), (431, 443, 432, 420), (432, 444, 445, 433), (433, 445, 446, 434), (434, 446, 447, 435), (435, 447, 448, 436), (436, 448, 449, 437), (437, 449, 450, 438), (438, 450, 451, 439), (439, 451, 452, 440), (440, 452, 453, 441), (441, 453, 454, 442), (442, 454, 455, 443), (443, 455, 444, 432), (444, 456, 457, 445), (445, 457, 458, 446), (446, 458, 459, 447), (447, 459, 460, 448), (448, 460, 461, 449), (449, 461, 462, 450), (450, 462, 463, 451), (451, 463, 464, 452), (452, 464, 465, 453), (453, 465, 466, 454), (454, 466, 467, 455), (455, 467, 456, 444), (456, 468, 469, 457), (457, 469, 470, 458), (458, 470, 471, 459), (459, 471, 472, 460), (460, 472, 473, 461), (461, 473, 474, 462), (462, 474, 475, 463), (463, 475, 476, 464), (464, 476, 477, 465), (465, 477, 478, 466), (466, 478, 479, 467), (467, 479, 468, 456), (468, 480, 481, 469), (469, 481, 482, 470), (470, 482, 483, 471), (471, 483, 484, 472), (472, 484, 485, 473), (473, 485, 486, 474), (474, 486, 487, 475), (475, 487, 488, 476), (476, 488, 489, 477), (477, 489, 490, 478), (478, 490, 491, 479), (479, 491, 480, 468), (480, 492, 493, 481), (481, 493, 494, 482), (482, 494, 495, 483), (483, 495, 496, 484), (484, 496, 497, 485), (485, 497, 498, 486), (486, 498, 499, 487), (487, 499, 500, 488), (488, 500, 501, 489), (489, 501, 502, 490), (490, 502, 503, 491), (491, 503, 492, 480), (492, 504, 505, 493), (493, 505, 506, 494), (494, 506, 507, 495), (495, 507, 508, 496), (496, 508, 509, 497), (497, 509, 510, 498), (498, 510, 511, 499), (499, 511, 512, 500), (500, 512, 513, 501), (501, 513, 514, 502), (502, 514, 515, 503), (503, 515, 504, 492), (504, 516, 517, 505), (505, 517, 518, 506), (506, 518, 519, 507), (507, 519, 520, 508), (508, 520, 521, 509), (509, 521, 522, 510), (510, 522, 523, 511), (511, 523, 524, 512), (512, 524, 525, 513), (513, 525, 526, 514), (514, 526, 527, 515), (515, 527, 516, 504), (516, 528, 529, 517), (517, 529, 530, 518), (518, 530, 531, 519), (519, 531, 532, 520), (520, 532, 533, 521), (521, 533, 534, 522), (522, 534, 535, 523), (523, 535, 536, 524), (524, 536, 537, 525), (525, 537, 538, 526), (526, 538, 539, 527), (527, 539, 528, 516), (528, 540, 541, 529), (529, 541, 542, 530), (530, 542, 543, 531), (531, 543, 544, 532), (532, 544, 545, 533), (533, 545, 546, 534), (534, 546, 547, 535), (535, 547, 548, 536), (536, 548, 549, 537), (537, 549, 550, 538), (538, 550, 551, 539), (539, 551, 540, 528), (540, 552, 553, 541), (541, 553, 554, 542), (542, 554, 555, 543), (543, 555, 556, 544), (544, 556, 557, 545), (545, 557, 558, 546), (546, 558, 559, 547), (547, 559, 560, 548), (548, 560, 561, 549), (549, 561, 562, 550), (550, 562, 563, 551), (551, 563, 552, 540), (552, 564, 565, 553), (553, 565, 566, 554), (554, 566, 567, 555), (555, 567, 568, 556), (556, 568, 569, 557), (557, 569, 570, 558), (558, 570, 571, 559), (559, 571, 572, 560), (560, 572, 573, 561), (561, 573, 574, 562), (562, 574, 575, 563), (563, 575, 564, 552), (564, 0, 1, 565), (565, 1, 2, 566), (566, 2, 3, 567), (567, 3, 4, 568), (568, 4, 5, 569), (569, 5, 6, 570), (570, 6, 7, 571), (571, 7, 8, 572), (572, 8, 9, 573), (573, 9, 10, 574), (574, 10, 11, 575), (575, 11, 0, 564)])
me_torus.use_remesh_preserve_volume = False
me_torus.use_remesh_preserve_attributes = False
me_torus.use_mirror_vertex_groups = False
me_torus.update()

# ---- objects
ob_plane = bpy.data.objects.new('Plane', me_plane)
ob_torus_001 = bpy.data.objects.new('Torus.001', me_torus_002)
ob_torus = bpy.data.objects.new('Torus', me_torus)
ob_lamp = bpy.data.objects.new('Lamp', light_lamp)
ob_camera = bpy.data.objects.new('Camera', cam_camera)

# ---- transforms, parenting, visibility, modifiers, constraints
ob_plane.location = (-0.08018, -0.1881, 0.3521)
ob_plane.scale = (10.37, 10.37, 10.37)
ob_plane.lineart.crease_threshold = 0.0
ob_torus_001.location = (-0.08018, -0.1881, 1.314)
ob_torus_001.lineart.crease_threshold = 0.0
_m = ob_torus_001.modifiers.new('Solidify', 'SOLIDIFY')
_m.thickness = 0.123
_m.offset = 0.06557
_m.edge_crease_outer = 0.2727
_m.edge_crease_rim = 0.06612
_m.nonmanifold_thickness_mode = 'FIXED'
_m.nonmanifold_merge_threshold = 0.0003
_m = ob_torus_001.modifiers.new('Subsurf', 'SUBSURF')
_m.uv_smooth = 'PRESERVE_CORNERS'
_m.quality = 2
_m.show_only_control_edges = False
ob_torus.location = (-0.08018, -0.1881, 1.314)
ob_torus.lineart.crease_threshold = 0.0
_m = ob_torus.modifiers.new('Subsurf', 'SUBSURF')
_m.uv_smooth = 'PRESERVE_CORNERS'
_m.quality = 2
_m.show_only_control_edges = False
ob_lamp.location = (3.996, 0.8174, 7.218)
ob_lamp.rotation_euler = (0.6503, 0.05522, 1.866)
ob_lamp.lock_rotations_4d = False
ob_lamp.empty_display_type = 'ARROWS'
ob_lamp.color = (0.0, 0.0, 0.0, 0.0)
ob_lamp.lineart.crease_threshold = 0.0
ob_camera.location = (7.481, -6.508, 5.344)
ob_camera.rotation_euler = (1.109, 0.0, 0.8149)
ob_camera.lock_rotations_4d = False
ob_camera.empty_display_type = 'ARROWS'
ob_camera.color = (0.0, 0.0, 0.0, 0.0)
ob_camera.display_type = 'WIRE'
ob_camera.lineart.crease_threshold = 0.0

# ---- collection membership
col_collection_1.objects.link(ob_plane)
col_collection_1.objects.link(ob_torus_001)
col_collection_1.objects.link(ob_torus)
col_collection_1.objects.link(ob_lamp)
col_collection_1.objects.link(ob_camera)

# ---- scene / render settings (as saved in the file)
scene.camera = ob_camera
scene.frame_start = 1; scene.frame_end = 250; scene.frame_set(1)
scene.render.engine = 'CYCLES'
scene.render.resolution_percentage = 50
scene.render.dither_intensity = 0.0
scene.cycles.use_denoising = False
scene.cycles.samples = 128
scene.cycles.sampling_pattern = 'TABULATED_SOBOL'
scene.cycles.use_adaptive_sampling = False
scene.cycles.use_light_tree = False
scene.cycles.blur_glossy = 0.0
scene.cycles.sample_clamp_indirect = 0.0
scene.view_settings.view_transform = 'Standard'
bpy.context.view_layer.update()

